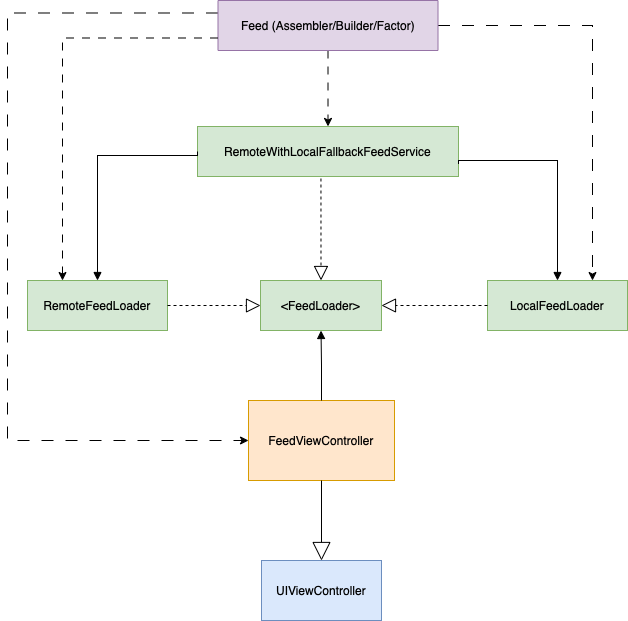

The diagram above was exported from draw.io. Its source (the exported page's mxGraphModel, read from the mxfile embedded in the PNG):
<mxGraphModel dx="838" dy="1791" grid="1" gridSize="10" guides="1" tooltips="1" connect="1" arrows="1" fold="1" page="1" pageScale="1" pageWidth="827" pageHeight="1169" math="0" shadow="0">
  <root>
    <mxCell id="0" />
    <mxCell id="1" parent="0" />
    <mxCell id="xvXgoMSeqKUVDyzRJI4p-1" value="FeedViewController" style="rounded=0;whiteSpace=wrap;html=1;fillColor=#ffe6cc;strokeColor=#d79b00;" vertex="1" parent="1">
      <mxGeometry x="341" y="310" width="146" height="80" as="geometry" />
    </mxCell>
    <mxCell id="xvXgoMSeqKUVDyzRJI4p-2" value="UIViewController" style="rounded=0;whiteSpace=wrap;html=1;fillColor=#dae8fc;strokeColor=#6c8ebf;" vertex="1" parent="1">
      <mxGeometry x="354" y="470" width="120" height="60" as="geometry" />
    </mxCell>
    <mxCell id="xvXgoMSeqKUVDyzRJI4p-3" value="" style="endArrow=block;endSize=16;endFill=0;html=1;rounded=0;entryX=0.5;entryY=0;entryDx=0;entryDy=0;exitX=0.5;exitY=1;exitDx=0;exitDy=0;" edge="1" parent="1" source="xvXgoMSeqKUVDyzRJI4p-1" target="xvXgoMSeqKUVDyzRJI4p-2">
      <mxGeometry width="160" relative="1" as="geometry">
        <mxPoint x="330" y="320" as="sourcePoint" />
        <mxPoint x="490" y="320" as="targetPoint" />
      </mxGeometry>
    </mxCell>
    <mxCell id="xvXgoMSeqKUVDyzRJI4p-4" value="&amp;lt;FeedLoader&amp;gt;" style="html=1;whiteSpace=wrap;fillColor=#d5e8d4;strokeColor=#82b366;" vertex="1" parent="1">
      <mxGeometry x="353" y="190" width="121" height="50" as="geometry" />
    </mxCell>
    <mxCell id="xvXgoMSeqKUVDyzRJI4p-6" value="&lt;br&gt;" style="html=1;verticalAlign=bottom;endArrow=block;edgeStyle=elbowEdgeStyle;elbow=vertical;curved=0;rounded=0;entryX=0.5;entryY=1;entryDx=0;entryDy=0;" edge="1" parent="1" source="xvXgoMSeqKUVDyzRJI4p-1" target="xvXgoMSeqKUVDyzRJI4p-4">
      <mxGeometry width="80" relative="1" as="geometry">
        <mxPoint x="370" y="320" as="sourcePoint" />
        <mxPoint x="450" y="320" as="targetPoint" />
      </mxGeometry>
    </mxCell>
    <mxCell id="xvXgoMSeqKUVDyzRJI4p-7" value="RemoteFeedLoader" style="html=1;whiteSpace=wrap;fillColor=#d5e8d4;strokeColor=#82b366;" vertex="1" parent="1">
      <mxGeometry x="120" y="190" width="140" height="50" as="geometry" />
    </mxCell>
    <mxCell id="xvXgoMSeqKUVDyzRJI4p-8" value="" style="endArrow=block;dashed=1;endFill=0;endSize=12;html=1;rounded=0;entryX=0;entryY=0.5;entryDx=0;entryDy=0;exitX=1;exitY=0.5;exitDx=0;exitDy=0;" edge="1" parent="1" source="xvXgoMSeqKUVDyzRJI4p-7" target="xvXgoMSeqKUVDyzRJI4p-4">
      <mxGeometry width="160" relative="1" as="geometry">
        <mxPoint x="330" y="320" as="sourcePoint" />
        <mxPoint x="490" y="320" as="targetPoint" />
      </mxGeometry>
    </mxCell>
    <mxCell id="xvXgoMSeqKUVDyzRJI4p-9" value="LocalFeedLoader" style="html=1;whiteSpace=wrap;fillColor=#d5e8d4;strokeColor=#82b366;" vertex="1" parent="1">
      <mxGeometry x="580" y="190" width="140" height="50" as="geometry" />
    </mxCell>
    <mxCell id="xvXgoMSeqKUVDyzRJI4p-10" value="" style="endArrow=block;dashed=1;endFill=0;endSize=12;html=1;rounded=0;entryX=1;entryY=0.5;entryDx=0;entryDy=0;exitX=0;exitY=0.5;exitDx=0;exitDy=0;" edge="1" parent="1" source="xvXgoMSeqKUVDyzRJI4p-9" target="xvXgoMSeqKUVDyzRJI4p-4">
      <mxGeometry width="160" relative="1" as="geometry">
        <mxPoint x="270" y="225" as="sourcePoint" />
        <mxPoint x="363" y="225" as="targetPoint" />
      </mxGeometry>
    </mxCell>
    <mxCell id="xvXgoMSeqKUVDyzRJI4p-11" value="RemoteWithLocalFallbackFeedService" style="html=1;whiteSpace=wrap;fillColor=#d5e8d4;strokeColor=#82b366;" vertex="1" parent="1">
      <mxGeometry x="290" y="36" width="261" height="50" as="geometry" />
    </mxCell>
    <mxCell id="xvXgoMSeqKUVDyzRJI4p-12" value="" style="endArrow=block;dashed=1;endFill=0;endSize=12;html=1;rounded=0;exitX=0.473;exitY=1.04;exitDx=0;exitDy=0;exitPerimeter=0;entryX=0.5;entryY=0;entryDx=0;entryDy=0;" edge="1" parent="1" source="xvXgoMSeqKUVDyzRJI4p-11" target="xvXgoMSeqKUVDyzRJI4p-4">
      <mxGeometry width="160" relative="1" as="geometry">
        <mxPoint x="330" y="320" as="sourcePoint" />
        <mxPoint x="490" y="320" as="targetPoint" />
      </mxGeometry>
    </mxCell>
    <mxCell id="xvXgoMSeqKUVDyzRJI4p-13" value="" style="html=1;verticalAlign=bottom;endArrow=block;edgeStyle=elbowEdgeStyle;elbow=vertical;curved=0;rounded=0;entryX=0.5;entryY=0;entryDx=0;entryDy=0;exitX=1;exitY=0.75;exitDx=0;exitDy=0;" edge="1" parent="1" source="xvXgoMSeqKUVDyzRJI4p-11" target="xvXgoMSeqKUVDyzRJI4p-9">
      <mxGeometry width="80" relative="1" as="geometry">
        <mxPoint x="370" y="320" as="sourcePoint" />
        <mxPoint x="450" y="320" as="targetPoint" />
        <Array as="points">
          <mxPoint x="600" y="70" />
        </Array>
      </mxGeometry>
    </mxCell>
    <mxCell id="xvXgoMSeqKUVDyzRJI4p-14" value="" style="html=1;verticalAlign=bottom;endArrow=block;edgeStyle=elbowEdgeStyle;elbow=vertical;curved=0;rounded=0;exitX=0;exitY=0.5;exitDx=0;exitDy=0;entryX=0.5;entryY=0;entryDx=0;entryDy=0;" edge="1" parent="1" source="xvXgoMSeqKUVDyzRJI4p-11" target="xvXgoMSeqKUVDyzRJI4p-7">
      <mxGeometry width="80" relative="1" as="geometry">
        <mxPoint x="561" y="75" as="sourcePoint" />
        <mxPoint x="200" y="180" as="targetPoint" />
        <Array as="points">
          <mxPoint x="210" y="65" />
        </Array>
      </mxGeometry>
    </mxCell>
    <mxCell id="xvXgoMSeqKUVDyzRJI4p-23" style="edgeStyle=orthogonalEdgeStyle;rounded=0;orthogonalLoop=1;jettySize=auto;html=1;dashed=1;dashPattern=8 8;" edge="1" parent="1" source="xvXgoMSeqKUVDyzRJI4p-15" target="xvXgoMSeqKUVDyzRJI4p-11">
      <mxGeometry relative="1" as="geometry" />
    </mxCell>
    <mxCell id="xvXgoMSeqKUVDyzRJI4p-25" style="edgeStyle=orthogonalEdgeStyle;rounded=0;orthogonalLoop=1;jettySize=auto;html=1;exitX=1;exitY=0.5;exitDx=0;exitDy=0;entryX=0.75;entryY=0;entryDx=0;entryDy=0;dashed=1;dashPattern=12 12;" edge="1" parent="1" source="xvXgoMSeqKUVDyzRJI4p-15" target="xvXgoMSeqKUVDyzRJI4p-9">
      <mxGeometry relative="1" as="geometry" />
    </mxCell>
    <mxCell id="xvXgoMSeqKUVDyzRJI4p-26" style="edgeStyle=orthogonalEdgeStyle;rounded=0;orthogonalLoop=1;jettySize=auto;html=1;exitX=0;exitY=0.25;exitDx=0;exitDy=0;entryX=0;entryY=0.5;entryDx=0;entryDy=0;dashed=1;dashPattern=12 12;" edge="1" parent="1" source="xvXgoMSeqKUVDyzRJI4p-15" target="xvXgoMSeqKUVDyzRJI4p-1">
      <mxGeometry relative="1" as="geometry">
        <Array as="points">
          <mxPoint x="100" y="-77" />
          <mxPoint x="100" y="350" />
        </Array>
      </mxGeometry>
    </mxCell>
    <mxCell id="xvXgoMSeqKUVDyzRJI4p-15" value="Feed (Assembler/Builder/Factor)" style="html=1;whiteSpace=wrap;fillColor=#e1d5e7;strokeColor=#9673a6;" vertex="1" parent="1">
      <mxGeometry x="310.5" y="-90" width="220" height="50" as="geometry" />
    </mxCell>
    <mxCell id="xvXgoMSeqKUVDyzRJI4p-24" style="edgeStyle=orthogonalEdgeStyle;rounded=0;orthogonalLoop=1;jettySize=auto;html=1;dashed=1;dashPattern=8 8;exitX=0;exitY=0.75;exitDx=0;exitDy=0;entryX=0.25;entryY=0;entryDx=0;entryDy=0;" edge="1" parent="1" source="xvXgoMSeqKUVDyzRJI4p-15" target="xvXgoMSeqKUVDyzRJI4p-7">
      <mxGeometry relative="1" as="geometry">
        <mxPoint x="431" y="-30" as="sourcePoint" />
        <mxPoint x="431" y="46" as="targetPoint" />
      </mxGeometry>
    </mxCell>
  </root>
</mxGraphModel>